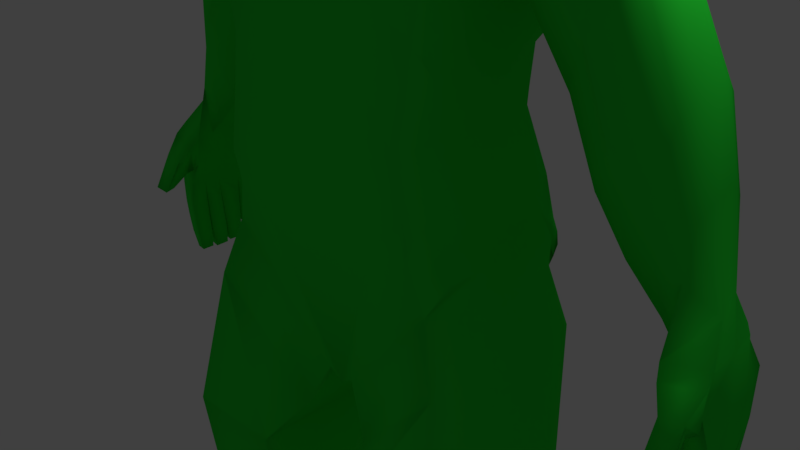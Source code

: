 # Source: Zombie_v1.blend  (saved by Blender 2.78.0; exported with 4.5.12 LTS)
import bpy
from mathutils import Matrix  # noqa: F401  (used for matrix-valued properties, if any)

bpy.ops.wm.read_factory_settings(use_empty=True)
scene = bpy.context.scene
scene.name = 'Scene'

# ---- collections
col_collection_1 = bpy.data.collections.new('Collection 1'); scene.collection.children.link(col_collection_1)
col_collection_10 = bpy.data.collections.new('Collection 10'); scene.collection.children.link(col_collection_10)

# ---- materials (node trees are filled in below, after node groups)
mat_material = bpy.data.materials.new('Material')
mat_material.alpha_threshold = 0.0
mat_material.use_transparent_shadow = False
mat_material.diffuse_color = (0.0242, 0.8, 0.04329, 1.0)
mat_material.specular_color = (1.0, 0.8761, 0.9681)
mat_material.roughness = 0.5
mat_material.line_color = (0.0, 0.0, 0.0, 1.0)

# ---- material node trees

# ---- world
world_world = bpy.data.worlds.new('World'); scene.world = world_world
world_world.color = (0.05088, 0.05088, 0.05088)
world_world.use_sun_shadow = False
world_world.sun_shadow_jitter_overblur = 0.0
world_world.cycles.sampling_method = 'MANUAL'

# ---- cameras
cam_camera = bpy.data.cameras.new('Camera')
cam_camera.clip_end = 100.0
cam_camera.lens = 35.0
cam_camera.sensor_width = 32.0
cam_camera.sensor_height = 18.0
cam_camera.ortho_scale = 7.314
cam_camera.dof.focus_distance = 0.0
cam_camera.dof.aperture_fstop = 128.0

# ---- lights
light_lamp = bpy.data.lights.new('Lamp', 'POINT')
light_lamp.transmission_factor = 0.0
light_lamp.cutoff_distance = 30.0
light_lamp.energy = 100.0
light_lamp.shadow_buffer_clip_start = 1.001
light_lamp.shadow_soft_size = 0.1
light_lamp.shadow_maximum_resolution = 0.006
light_lamp.use_absolute_resolution = True

# ---- meshes
me_cube = bpy.data.meshes.new('Cube')
me_cube.from_pydata([(1.535, 1.085, 2.066), (1.54, -0.6173, 2.05), (0.0, -1.01, 4.987), (1.604, 1.467, 3.103), (1.6, -0.6525, 3.006), (1.732, -0.4425, 4.229), (1.759, 1.82, 4.245), (0.0, 1.268, 2.066), (0.0, 1.849, 3.719), (0.0, -0.8455, 3.736), (0.0, -0.9076, 2.066), (0.0, 2.132, 4.924), (0.0, -0.5488, 6.667), (0.0, 1.9, 6.493), (0.0, -0.2855, 6.946), (0.8163, 1.106, 7.154), (0.8156, 0.1286, 7.178), (0.0, 1.295, 7.154), (0.0, -1.158, 5.427), (0.0, 2.189, 5.314), (1.111, -0.6452, 6.635), (1.536, 1.14, 2.831), (1.633, -0.4798, 2.719), (0.0, 1.34, 2.841), (0.0, -0.8455, 2.858), (0.0, -0.7433, 4.404), (1.596, -0.5513, 3.692), (0.0, 2.054, 4.387), (1.599, 1.652, 3.671), (1.562, -0.767, 4.316), (1.511, 2.185, 4.281), (1.39, 1.268, 2.066), (1.393, -0.9074, 2.066), (1.493, 1.775, 3.133), (1.524, -0.7925, 3.157), (2.033, -0.4277, 6.634), (2.213, 1.71, 6.512), (0.7373, 1.295, 7.154), (0.7279, -0.2636, 6.973), (1.164, -0.8824, 4.982), (1.353, 2.149, 4.92), (1.455, -0.792, 2.762), (1.401, 1.34, 2.819), (1.547, -0.6491, 3.836), (1.53, 1.981, 3.773), (0.6931, -1.051, 5.238), (0.426, -0.2854, 6.946), (1.285, 1.878, 6.493), (0.7972, -0.9076, 2.066), (0.6494, 2.263, 4.744), (0.7994, -0.7908, 3.72), (0.7941, 1.268, 2.066), (0.8398, -0.8774, 4.78), (0.6722, 1.98, 3.719), (0.7942, -0.8455, 2.858), (0.7941, 1.34, 2.841), (0.873, -0.6134, 4.276), (0.4281, 1.295, 7.154), (0.7521, 2.319, 5.155), (0.7447, 2.184, 4.266), (0.4108, -1.134, 7.112), (0.5355, -1.134, 7.112), (0.0, 1.379, 7.883), (0.2172, -0.2855, 6.946), (0.7718, -0.06762, 7.073), (0.5769, -0.2846, 6.947), (0.4269, 1.379, 7.883), (0.6986, -0.7471, 7.316), (0.0, -1.134, 7.112), (0.2383, -1.133, 7.111), (0.7444, 1.19, 7.896), (0.7361, 1.379, 7.883), (0.0, -0.3289, 10.15), (0.0, 1.214, 10.2), (0.7132, -0.1536, 10.08), (0.673, -0.2457, 10.11), (0.3114, -0.3312, 10.15), (0.6668, 1.214, 10.2), (0.7219, 1.123, 10.2), (0.4895, -1.12, 8.029), (0.5629, -1.174, 8.5), (0.5474, -1.073, 8.996), (0.5271, -1.148, 7.324), (0.3677, -1.134, 7.112), (0.3246, -1.134, 7.112), (0.2814, -1.134, 7.112), (0.5043, -1.134, 7.112), (0.4731, -1.134, 7.112), (0.442, -1.134, 7.112), (0.1067, 1.379, 7.883), (0.2134, 1.379, 7.883), (0.3201, 1.379, 7.883), (0.5034, 1.388, 7.883), (0.5815, 1.402, 7.883), (0.6612, 1.404, 7.884), (0.7971, 0.8655, 7.892), (0.8163, 0.5127, 7.901), (0.806, 0.0003691, 7.776), (0.1954, -1.134, 7.112), (0.1525, -1.134, 7.112), (0.1097, -1.134, 7.112), (0.7066, 1.341, 7.913), (0.7262, 1.293, 7.905), (0.7363, 1.241, 7.9), (0.5866, -0.3411, 10.15), (0.5627, -0.338, 10.15), (0.7045, -0.176, 10.09), (0.3775, -0.3313, 10.15), (0.5155, -0.3324, 10.15), (0.4915, -0.3321, 10.15), (0.4675, -0.3319, 10.15), (0.1021, 1.214, 10.2), (0.6643, -0.2687, 10.12), (0.6563, -0.2915, 10.13), (0.6472, -0.3146, 10.14), (0.5064, 1.216, 10.2), (0.7384, 0.9418, 10.19), (0.7419, 0.114, 10.17), (0.2397, -0.3305, 10.15), (0.168, -0.3301, 10.15), (0.09629, -0.3296, 10.15), (0.7118, 1.148, 10.2), (0.996, 1.578, 8.352), (1.144, 1.539, 8.76), (1.11, 1.466, 9.398), (0.9977, -0.5542, 9.571), (1.075, -0.5583, 8.789), (0.8867, -0.7455, 8.042), (0.0, 1.837, 8.359), (0.0, 1.856, 8.778), (0.0, 1.759, 9.357), (0.524, 1.759, 9.357), (0.5332, 1.856, 8.778), (0.4584, 1.837, 8.359), (0.9213, -0.7597, 9.407), (0.9681, -0.8231, 8.665), (0.7729, -0.9615, 7.996), (0.3066, -1.139, 8.025), (0.3929, -1.175, 8.5), (0.3937, -1.073, 8.996), (0.0, -1.073, 8.995), (0.0, -1.179, 8.499), (0.0, -1.209, 8.008), (0.7565, -0.968, 9.115), (0.7754, -1.078, 8.54), (0.6699, -1.069, 8.024), (0.4128, -1.125, 8.028), (0.4916, -1.174, 8.5), (0.4827, -1.073, 8.995), (0.7924, 1.805, 8.357), (0.8866, 1.789, 8.77), (0.8488, 1.693, 9.352), (0.5146, -1.119, 8.032), (0.5964, -1.171, 8.501), (0.5828, -1.069, 8.995), (0.605, -1.104, 8.034), (0.6952, -1.146, 8.52), (0.6828, -1.039, 9.038), (0.6372, -1.091, 8.032), (0.7362, -1.118, 8.53), (0.7206, -1.008, 9.075), (0.432, -1.123, 8.028), (0.5094, -1.174, 8.5), (0.4988, -1.073, 8.995), (0.4512, -1.122, 8.029), (0.5272, -1.174, 8.5), (0.5149, -1.073, 8.995), (0.4703, -1.121, 8.029), (0.5451, -1.174, 8.5), (0.531, -1.073, 8.995), (0.7152, 1.839, 8.362), (0.8096, 1.831, 8.779), (0.778, 1.729, 9.36), (0.6303, 1.846, 8.362), (0.7215, 1.85, 8.781), (0.6979, 1.749, 9.361), (0.5442, 1.84, 8.36), (0.6285, 1.855, 8.779), (0.6124, 1.757, 9.358), (0.8823, 1.64, 8.355), (1.02, 1.614, 8.767), (0.9818, 1.537, 9.401), (0.8678, 1.703, 8.356), (0.9897, 1.686, 8.773), (0.9478, 1.602, 9.386), (0.8389, 1.761, 8.357), (0.9448, 1.746, 8.774), (0.9025, 1.655, 9.371), (0.3331, -1.135, 8.026), (0.4176, -1.174, 8.5), (0.4159, -1.073, 8.996), (0.3597, -1.131, 8.027), (0.4422, -1.174, 8.5), (0.4382, -1.073, 8.996), (0.3862, -1.128, 8.027), (0.4669, -1.174, 8.5), (0.4605, -1.073, 8.995), (0.6975, -1.05, 8.019), (0.8196, -1.039, 8.564), (0.7936, -0.931, 9.175), (0.721, -1.025, 8.011), (0.8659, -0.9841, 8.588), (0.8346, -0.8806, 9.242), (0.7444, -0.9965, 8.002), (0.9147, -0.9129, 8.62), (0.8774, -0.8249, 9.323), (0.2132, -1.159, 8.02), (0.2919, -1.177, 8.499), (0.2829, -1.073, 8.995), (0.2443, -1.152, 8.022), (0.3256, -1.176, 8.5), (0.3198, -1.073, 8.996), (0.2754, -1.145, 8.023), (0.3592, -1.175, 8.5), (0.3568, -1.073, 8.995), (0.7988, -0.929, 7.995), (0.9964, -0.762, 8.696), (0.9415, -0.7163, 9.45), (0.8283, -0.8733, 8.005), (1.025, -0.6964, 8.728), (0.9621, -0.6677, 9.497), (0.8585, -0.8105, 8.021), (1.052, -0.6278, 8.76), (0.9811, -0.6139, 9.539), (0.3503, 1.837, 8.359), (0.4238, 1.856, 8.778), (0.413, 1.759, 9.357), (0.2422, 1.837, 8.359), (0.3143, 1.856, 8.778), (0.302, 1.759, 9.357), (0.1341, 1.837, 8.359), (0.2049, 1.856, 8.778), (0.1909, 1.759, 9.357), (1.02, -0.06696, 8.383), (1.183, 0.04276, 8.859), (1.135, 0.02005, 9.632), (1.041, 0.459, 8.401), (1.194, 0.4826, 8.84), (1.146, 0.4554, 9.623), (1.029, 0.8343, 8.388), (1.179, 0.811, 8.828), (1.131, 0.8367, 9.627), (0.7561, -0.3549, 7.519), (0.7403, 1.216, 7.898), (0.8221, -0.7254, 7.731), (0.7708, 1.028, 7.894), (0.8067, 0.7014, 7.897), (0.8112, 0.2852, 7.897), (0.7164, 1.317, 7.909), (0.7312, 1.267, 7.902), (0.9199, 1.383, 8.096), (0.5569, -1.115, 8.034), (0.6206, -1.098, 8.033), (0.6529, -1.081, 8.028), (0.865, 1.44, 8.122), (0.8539, 1.498, 8.129), (0.8315, 1.551, 8.14), (0.9391, 1.609, 8.353), (0.8752, 1.671, 8.355), (0.8534, 1.732, 8.357), (0.6833, -1.06, 8.022), (0.7088, -1.038, 8.015), (0.7322, -1.012, 8.006), (0.7579, -0.9797, 7.998), (0.7855, -0.9458, 7.995), (0.8132, -0.9029, 7.999), (0.8431, -0.8426, 8.012), (0.8724, -0.7785, 8.031), (0.9771, -0.06825, 8.03), (0.9874, 0.4885, 8.104), (0.9694, 0.8497, 8.095), (0.9724, -0.4228, 8.242), (1.029, 0.2183, 8.409), (1.034, 0.666, 8.396), (1.012, 1.206, 8.37), (0.9445, 1.117, 8.096), (0.9784, 0.6864, 8.099), (0.9823, 0.244, 8.1), (0.9305, -0.3763, 7.83), (0.8427, 1.524, 8.135), (0.8595, 1.469, 8.126), (0.8924, 1.412, 8.109), (0.0, -1.192, 7.504), (0.5037, -1.119, 7.524), (0.2606, -1.173, 7.509), (0.4018, -1.132, 7.52), (0.4273, -1.127, 7.522), (0.4527, -1.123, 7.523), (0.4782, -1.121, 7.523), (0.2959, -1.161, 7.512), (0.3312, -1.15, 7.515), (0.3665, -1.14, 7.518), (0.1481, -1.192, 7.504), (0.1856, -1.192, 7.504), (0.2231, -1.187, 7.506), (0.5359, -0.6931, 9.758), (0.3177, -0.691, 9.784), (0.7247, 1.496, 9.82), (0.7909, -0.2914, 9.995), (0.7411, -0.4376, 9.971), (0.6694, -0.6337, 9.827), (0.5641, -0.6935, 9.759), (0.6129, -0.6758, 9.784), (0.6418, -0.6582, 9.804), (0.4903, -0.6917, 9.763), (0.5133, -0.6919, 9.76), (0.5383, 1.518, 9.811), (0.7904, 1.401, 9.911), (0.775, 1.438, 9.879), (0.381, -0.6912, 9.776), (0.4127, -0.6914, 9.772), (0.6882, -0.5913, 9.864), (0.1898, -0.6907, 9.795), (0.2534, -0.6908, 9.79), (0.2436, 1.518, 9.809), (0.8628, 0.5865, 10.07), (0.8537, 1.014, 10.06), (0.8382, 1.362, 9.911), (0.0, 1.518, 9.809), (0.4445, -0.6916, 9.768), (0.4739, 1.518, 9.809), (0.0, -0.6894, 9.802), (0.4674, -0.6916, 9.766), (0.6651, 1.512, 9.818), (0.6021, 1.518, 9.814), (0.7533, 1.47, 9.848), (0.3493, -0.691, 9.78), (0.7054, -0.5432, 9.904), (0.7224, -0.4912, 9.943), (0.127, -0.6907, 9.798), (0.754, -0.4003, 9.978), (0.7674, -0.3636, 9.984), (0.7799, -0.3273, 9.989), (0.3587, 1.518, 9.809), (0.1285, 1.518, 9.809), (0.8595, 0.07137, 10.05), (0.0, 0.2071, 10.2), (0.5392, -0.3342, 10.15), (0.6834, -0.2223, 10.1), (0.3444, -0.3311, 10.15), (0.4435, -0.3318, 10.15), (0.3363, 1.214, 10.2), (0.4533, 1.214, 10.2), (0.6351, -0.3376, 10.15), (0.6144, 1.22, 10.2), (0.6112, -0.3415, 10.15), (0.6942, -0.199, 10.1), (0.4105, -0.3315, 10.15), (0.2192, 1.214, 10.2), (0.5601, 1.22, 10.2), (0.7442, 0.5765, 10.19), (0.6863, 1.194, 10.2), (0.7008, 1.171, 10.2), (0.5692, -1.139, 8.663), (1.15, 1.513, 8.966), (1.07, -0.556, 9.038), (0.0, 1.821, 8.966), (0.5455, 1.821, 8.966), (0.9688, -0.7989, 8.91), (0.4054, -1.139, 8.663), (0.0, -1.139, 8.663), (0.78, -1.037, 8.734), (0.5005, -1.139, 8.663), (0.8882, 1.754, 8.96), (0.6029, -1.136, 8.664), (0.7019, -1.107, 8.693), (0.7415, -1.077, 8.713), (0.5177, -1.139, 8.663), (0.5349, -1.139, 8.663), (0.552, -1.139, 8.663), (0.8137, 1.793, 8.968), (0.7286, 1.813, 8.97), (0.6383, 1.819, 8.968), (1.024, 1.586, 8.972), (0.9914, 1.655, 8.971), (0.9454, 1.713, 8.968), (0.4292, -1.139, 8.663), (0.453, -1.139, 8.663), (0.4767, -1.139, 8.663), (0.8226, -0.9981, 8.769), (0.868, -0.9451, 8.808), (0.9169, -0.8796, 8.854), (0.3008, -1.139, 8.663), (0.3357, -1.139, 8.663), (0.3705, -1.139, 8.663), (0.9955, -0.7444, 8.944), (1.023, -0.6851, 8.979), (1.048, -0.6219, 9.011), (0.4355, 1.821, 8.966), (0.3254, 1.821, 8.966), (0.2154, 1.821, 8.966), (1.19, 0.03513, 9.104), (1.202, 0.4733, 9.088), (1.188, 0.8215, 9.08), (2.451, 0.07609, 6.574), (1.523, 1.82, 4.488), (1.821, -0.3021, 5.201), (2.466, 1.418, 6.599), (1.496, -0.4425, 4.471), (1.728, 1.629, 5.003), (3.635, 1.046, 1.578), (4.173, 1.077, 1.876), (4.151, 0.383, 1.819), (3.83, 1.078, 0.9746), (3.73, 0.1733, 1.78), (3.261, 1.297, 2.24), (3.873, 1.202, 2.809), (3.864, 0.2458, 2.779), (3.353, -0.02114, 2.437), (2.944, 0.02074, 3.348), (2.353, -0.3867, 2.971), (2.858, 1.261, 3.153), (3.349, 1.138, 3.861), (3.358, 0.3135, 3.848), (2.835, 0.03229, 3.338), (2.182, 1.683, 4.391), (2.908, 1.378, 5.604), (2.269, -0.2942, 4.589), (2.907, 0.08899, 5.605), (4.5, 0.4562, 0.8897), (4.279, 1.13, 0.7959), (4.137, 0.2722, 1.198), (3.875, 0.9265, 0.8996), (4.643, 1.257, -0.5887), (4.402, 1.202, -0.5887), (4.352, 1.291, 0.4584), (3.872, 1.232, 0.4345), (4.134, 0.07272, 0.4201), (4.653, 0.1478, 0.5225), (4.581, 1.392, -0.03856), (4.663, 0.05852, 0.02254), (4.222, 1.332, -0.1315), (4.235, 0.07949, -0.06517), (4.292, 0.01088, -0.1578), (4.198, -0.04208, 0.2538), (4.682, 0.004429, 0.3752), (4.708, -0.04671, -0.06696), (4.392, -0.04153, -0.2215), (4.606, -0.115, -0.1326), (4.633, -0.2156, 0.09064), (4.343, -0.2008, 0.02573), (4.439, -0.2926, -0.4299), (4.727, -0.2951, -0.4287), (4.659, -0.4688, -0.4299), (4.364, -0.4714, -0.4299), (4.822, 0.1096, -0.5345), (4.55, 0.1012, -0.5363), (1.541, -0.1612, 2.054), (1.601, -0.0546, 3.03), (1.646, 0.09466, 4.105), (1.689, -0.6149, 1.24), (2.492, 0.4709, 6.734), (0.8158, 0.391, 7.171), (1.607, -0.05581, 2.749), (1.597, 0.01606, 3.694), (1.709, 1.179, 1.236), (0.9928, 1.654, 1.199), (1.411, 0.09466, 4.348), (1.534, 0.1512, 4.557), (3.066, 0.2907, 1.794), (3.442, 0.3967, 1.135), (3.904, 0.5328, 2.951), (2.659, 0.2992, 2.705), (3.39, 0.5673, 4.01), (4.47, 0.6609, 0.9611), (1.984, 0.08018, 3.946), (4.191, 0.6001, 1.984), (2.94, 0.4425, 5.721), (3.922, 0.3974, 0.6666), (4.553, 0.3497, -0.5302), (4.697, 0.4185, 0.6274), (4.141, 0.3428, 0.4488), (4.785, 0.3647, 0.03096), (4.241, 0.3425, -0.07624), (1.613, 1.454, 1.204), (0.0, 1.527, 1.23), (0.0, -0.9069, 1.262), (3.927, 0.8171, 3.073), (3.402, 0.8064, 4.099), (4.205, 0.7964, 2.055), (2.979, 0.8457, 5.911), (4.693, 0.682, 0.7217), (4.812, 0.619, 0.04376), (1.541, 0.2695, 2.058), (1.602, 0.5059, 3.053), (1.646, 0.6944, 4.105), (0.816, 0.6409, 7.165), (1.582, 0.3402, 2.778), (1.598, 0.6251, 3.696), (2.522, 0.888, 6.881), (1.41, 0.6944, 4.347), (3.068, 0.6914, 1.796), (3.443, 0.6915, 1.137), (1.534, 0.7041, 4.557), (2.661, 0.6967, 2.706), (4.412, 0.8592, 0.9625), (1.985, 0.6768, 3.946), (3.891, 0.6811, 0.6443), (4.115, 0.6153, 0.4808), (4.242, 0.5872, -0.08668), (1.7, -0.1605, 1.244), (1.086, -0.9069, 1.262), (1.561, -0.9039, 1.249), (3.905, 1.023, 2.958), (3.381, 0.9862, 4.003), (4.194, 0.9502, 1.99), (2.945, 1.114, 5.729), (4.513, 1.024, 0.6226), (4.681, 1.032, -0.001809), (1.54, 0.7007, 2.062), (1.603, 1.092, 3.076), (1.645, 1.375, 4.104), (0.8161, 0.8874, 7.159), (1.558, 0.7535, 2.806), (1.598, 1.297, 3.698), (2.499, 1.177, 6.746), (1.41, 1.375, 4.346), (3.095, 1.149, 1.832), (3.547, 1.039, 1.29), (2.707, 1.153, 2.766), (4.34, 1.029, 0.8854), (1.986, 1.315, 3.945), (1.533, 1.327, 4.558), (3.859, 0.8526, 0.8095), (4.715, 0.9746, -0.5633), (3.928, 1.046, 0.4592), (4.118, 1.001, -0.1389), (4.465, 0.9311, -0.5647), (4.382, 0.08392, -1.663), (4.808, 0.6454, -0.5303), (4.812, 0.3777, -0.5302), (4.555, 0.6089, -0.5308), (4.569, 0.6143, -1.701), (4.578, 0.3925, -1.702), (4.416, 0.588, -1.701), (4.407, 0.3662, -1.701), (4.575, 0.8698, -1.684), (4.564, 0.6688, -1.687), (4.422, 0.8395, -1.684), (4.429, 0.6501, -1.686), (4.628, 1.15, -1.411), (4.453, 1.109, -1.411), (4.63, 0.9631, -1.411), (4.451, 0.9275, -1.411), (4.693, 0.06535, -1.096), (4.69, 0.3386, -1.096), (4.459, 0.3096, -1.096), (4.456, 0.04376, -1.096), (4.744, 0.3536, -0.8454), (4.501, 0.3244, -0.8454), (4.498, 0.05053, -0.8454), (4.747, 0.07185, -0.8454), (4.632, 0.07093, -1.38), (4.629, 0.3282, -1.38), (4.412, 0.3007, -1.38), (4.409, 0.05042, -1.38), (4.463, 0.3428, -1.117), (4.711, 0.3719, -1.117), (4.708, 0.6396, -1.117), (4.466, 0.6026, -1.117), (4.761, 0.3748, -0.8235), (4.758, 0.6425, -0.8235), (4.51, 0.6057, -0.8239), (4.508, 0.3463, -0.8235), (4.418, 0.3394, -1.41), (4.661, 0.3689, -1.41), (4.658, 0.6366, -1.41), (4.421, 0.5994, -1.41), (4.706, 0.6567, -1.107), (4.658, 0.9413, -1.124), (4.474, 0.6214, -1.107), (4.431, 0.8992, -1.124), (4.686, 0.9579, -0.8435), (4.757, 0.651, -0.8188), (4.515, 0.6151, -0.8191), (4.448, 0.9152, -0.8446), (4.655, 0.6623, -1.396), (4.434, 0.6277, -1.396), (4.417, 0.8875, -1.404), (4.626, 0.9292, -1.404), (4.425, 1.158, -0.9999), (4.455, 0.9258, -0.9879), (4.638, 1.207, -0.9999), (4.675, 0.9665, -0.9872), (4.46, 0.9284, -0.7763), (4.413, 1.18, -0.7943), (4.64, 1.232, -0.7943), (4.695, 0.9705, -0.7753), (4.436, 1.136, -1.205), (4.636, 1.182, -1.205), (4.656, 0.9624, -1.199), (4.45, 0.9231, -1.199), (4.55, 0.09943, -1.663), (4.548, 0.2939, -1.663), (4.39, 0.2828, -1.665), (1.913, -0.1201, 0.5368), (1.913, -0.5097, 0.5328), (0.0, 1.105, -1.776), (0.0, -0.5223, -1.756), (0.0, 0.6836, -1.772), (1.878, 1.302, 0.4953), (1.758, 1.462, -0.01358), (1.752, -0.741, 0.1491), (1.933, 0.3031, 0.5387), (0.0, -0.195, -1.769), (0.0, 0.1937, -1.766), (1.925, 0.8394, 0.5177), (1.708, 0.7216, 1.248), (1.705, 0.2702, 1.248), (1.749, -0.154, 0.8278), (1.741, 0.7708, 0.82), (1.717, 1.24, 0.8025), (0.0, 1.877, 0.5353), (1.059, -0.895, 0.8128), (1.736, 1.5, 0.6417), (1.735, -0.5707, 0.8237), (1.522, -0.8393, 0.8128), (0.0, -0.9065, 0.8394), (1.056, 2.087, 0.4619), (1.759, 0.2708, 0.8317), (0.9326, 1.948, -0.4209), (0.7246, 1.815, -1.219), (0.6113, 1.371, -1.816), (0.2201, 1.129, -1.63), (0.227, 1.123, -1.629), (0.2336, 1.113, -1.629), (1.018, 1.377, -1.377), (0.0, 1.471, -1.819), (0.0, 1.729, -1.178), (0.0, 1.803, -0.3209), (1.822, 1.449, 0.1504), (1.845, 1.487, 0.3079), (1.809, 1.505, 0.4713), (0.7244, 2.066, 0.4904), (0.4501, 1.978, 0.5114), (0.2246, 1.911, 0.5274), (1.651, 1.607, 0.5943), (1.526, 1.727, 0.5691), (1.316, 2.008, 0.4409), (0.2121, 1.839, -0.3294), (0.2004, 1.759, -1.189), (0.1938, 1.462, -1.783), (0.4185, 1.893, -0.3424), (0.3747, 1.789, -1.2), (0.334, 1.452, -1.782), (0.6548, 1.955, -0.3699), (0.549, 1.817, -1.212), (0.4701, 1.427, -1.796), (1.251, 1.892, -0.2836), (0.9727, 1.79, -0.8902), (0.8623, 1.41, -1.392), (1.514, 1.582, 0.03842), (1.409, 1.602, -0.4636), (1.09, 1.583, -0.9145), (1.731, 1.541, 0.2541), (1.586, 1.51, -0.08568), (1.575, 1.518, -0.4225), (0.2128, 1.117, -1.629), (0.2124, 0.6799, -1.625), (0.2122, 0.1754, -1.62), (1.909, 0.9144, 0.108), (0.2121, -0.5341, -1.61), (1.447, 1.428, -0.7386), (0.6516, 1.325, -1.858), (1.905, -0.3209, 0.1372), (0.2122, -0.2089, -1.624), (1.909, 0.1942, 0.1406), (2.312, -1.36, -2.853), (2.104, 1.235, -3.365), (1.591, 1.207, -3.578), (0.8889, 1.002, -2.891), (2.476, 0.8787, -2.853), (0.8995, -1.215, -2.888), (0.8931, 0.6433, -2.89), (2.477, -0.9352, -2.853), (2.477, -0.1635, -2.853), (0.8988, -0.3795, -2.89), (2.281, 1.26, -2.853), (0.899, -0.9136, -2.89), (2.586, -0.9821, -5.026), (2.6, 0.7552, -4.998), (1.228, 0.2312, -5.029), (2.592, -0.8192, -5.014), (1.237, -0.7067, -5.035), (2.613, -0.498, -4.974), (1.226, -0.5002, -5.013), (2.527, 1.215, -7.611), (1.24, -0.001705, -7.611), (2.492, 0.8804, -7.611), (1.513, 1.068, -7.611), (1.224, 0.6964, -7.611), (2.486, -0.02544, -7.611), (1.232, 0.141, -7.611), (2.514, 0.2331, -7.611), (1.211, 0.3041, -7.611), (0.5708, -0.655, -2.318), (0.5657, -0.431, -2.325), (2.26, 0.1424, -0.7477), (2.265, 0.9775, -0.7665), (0.7407, 1.343, -2.395), (2.261, -0.4628, -0.7496), (1.753, 1.564, -1.749), (0.5557, 1.109, -2.328), (0.5595, 0.6959, -2.326), (1.15, 1.501, -2.598), (2.015, 1.603, -0.8367), (0.5651, 0.01271, -2.323), (2.045, -0.9353, -0.7427), (1.239, 1.128, -3.141), (2.644, 1.103, -5.026), (1.24, -0.8439, -5.043), (2.143, 1.087, -5.438), (1.752, 1.061, -5.568), (1.513, 0.9457, -5.241), (1.232, 0.6789, -5.043), (2.1, 1.193, -7.611), (2.471, -0.1857, -7.611), (1.752, 1.158, -7.611), (1.232, 0.9378, -7.611), (2.022, 1.007, -8.683), (2.318, 1.022, -8.683), (1.426, 0.1784, -8.683), (1.42, 0.2774, -8.683), (1.415, 0.6625, -8.683), (1.406, 0.3905, -8.683), (1.415, 0.6625, -8.683), (1.426, 0.1784, -8.683), (2.022, 1.007, -8.683), (1.781, 0.9829, -8.683), (1.406, 0.3905, -8.683), (1.615, 0.9201, -8.683), (1.42, 0.8299, -8.683), (1.853, 0.1146, -8.683), (2.294, 0.7901, -8.683), (1.42, 0.2774, -8.683), (2.29, 0.1619, -8.683), (2.309, 0.3412, -8.683), (2.279, 0.05079, -8.683), (1.781, 0.9829, -8.683), (2.318, 1.022, -8.683), (1.615, 0.9201, -8.683), (1.42, 0.8299, -8.683), (1.853, 0.1146, -8.683), (2.29, 0.1619, -8.683), (2.309, 0.3412, -8.683), (2.294, 0.7901, -8.683), (2.279, 0.05079, -8.683), (2.279, 0.05079, -9.722), (1.853, 0.1146, -9.722), (2.294, 0.7901, -9.722), (1.496, 0.6073, -9.732), (2.309, 0.3412, -9.722), (1.487, 0.3353, -9.732), (2.29, 0.1619, -9.722), (1.501, 0.2222, -9.732), (2.318, 1.022, -9.722), (1.507, 0.1232, -9.732), (1.781, 0.9829, -9.722), (1.615, 0.9201, -9.722), (1.501, 0.7747, -9.732), (2.022, 1.007, -9.722), (2.318, 1.022, -9.722), (2.318, 1.022, -8.683), (2.022, 1.007, -8.683), (1.781, 0.9829, -8.683), (2.022, 1.007, -9.722), (1.781, 0.9829, -9.722), (1.781, 0.9829, -8.683), (1.615, 0.9201, -8.683), (1.42, 0.8299, -8.683), (1.781, 0.9829, -9.722), (1.615, 0.9201, -9.722), (1.501, 0.7747, -9.732), (2.318, 1.022, -9.722), (2.318, 1.022, -8.683), (2.022, 1.007, -8.683), (1.781, 0.9829, -8.683), (2.022, 1.007, -9.722), (1.781, 0.9829, -9.722), (1.8, 1.222, -8.998), (1.702, 1.222, -8.998), (1.582, 1.222, -8.999), (1.8, 1.236, -9.442), (1.703, 1.236, -9.442), (1.636, 1.204, -9.448), (2.115, 1.236, -9.442), (2.115, 1.222, -8.998), (1.941, 1.222, -8.998), (1.8, 1.222, -8.998), (1.941, 1.236, -9.442), (1.8, 1.236, -9.442), (2.279, 0.05079, -8.683), (1.853, 0.1146, -8.683), (1.426, 0.1784, -8.683), (2.279, 0.05079, -9.722), (1.853, 0.1146, -9.722), (2.221, -0.02923, -8.736), (1.853, 0.1146, -8.683), (1.492, 0.1031, -8.79), (1.507, 0.1232, -9.732), (2.279, 0.05079, -9.722), (1.853, 0.1146, -9.722), (2.22, -1.63, -9.389), (1.906, -1.515, -9.308), (1.522, -1.63, -9.443), (1.537, -1.58, -9.732), (2.3, -1.524, -9.722), (1.901, -1.52, -9.737), (1.379, 0.1784, -9.208), (2.386, 1.022, -9.203), (2.362, 0.7901, -9.203), (2.348, 0.05079, -9.203), (1.781, 0.9829, -9.203), (2.377, 0.3412, -9.203), (1.352, 0.2774, -9.21), (1.352, 0.8299, -9.21), (1.347, 0.6625, -9.21), (2.358, 0.1619, -9.203), (1.337, 0.3905, -9.21), (2.386, 1.022, -9.203), (1.781, 0.9829, -9.203), (1.781, 0.9829, -9.203), (1.352, 0.8299, -9.21), (2.386, 1.022, -9.203), (1.781, 0.9829, -9.203), (1.793, 1.263, -9.209), (1.662, 1.263, -9.213), (1.52, 1.263, -9.216), (2.115, 1.263, -9.208), (1.941, 1.263, -9.208), (1.793, 1.263, -9.209), (1.379, 0.1784, -9.208), (2.348, 0.05079, -9.203), (1.379, 0.1784, -9.208), (2.348, 0.05079, -9.203), (1.456, -1.513, -9.598), (1.889, -1.548, -9.611), (2.278, -1.508, -9.598), (1.853, -0.2924, -9.722), (1.507, -0.2997, -9.732), (1.492, -0.3198, -9.123), (1.853, -0.2924, -9.016), (2.241, -0.4204, -9.069), (2.3, -0.3404, -9.722), (2.3, -0.3404, -9.203), (1.426, -0.2445, -9.203), (1.853, -0.9084, -9.722), (1.522, -0.9597, -9.2), (2.3, -0.9324, -9.722), (2.3, -0.9324, -9.421), (1.456, -0.8844, -9.421), (1.537, -0.9396, -9.732), (1.853, -0.9084, -9.093), (2.241, -1.012, -9.146)], [(82, 61), (414, 410)], [(58, 19, 13, 47), (453, 448, 4, 22), (514, 28, 6, 511), (59, 27, 11, 49), (55, 51, 7, 23), (54, 50, 9, 24), (43, 26, 5, 29), (0, 509, 607, 455), (39, 396, 394, 35), (47, 13, 17, 57), (35, 394, 16, 64, 38), (515, 397, 15, 512), (29, 5, 396, 39), (49, 11, 19, 58), (2, 52, 45, 18), (48, 54, 24, 10), (53, 55, 23, 8), (447, 453, 22, 1), (34, 4, 26, 43), (53, 8, 27, 59), (510, 3, 28, 514), (3, 33, 44, 28), (50, 34, 43, 56), (3, 21, 42, 33), (1, 22, 41, 32), (6, 30, 40, 399), (52, 29, 39, 45), (20, 35, 38, 65, 46), (397, 36, 37, 15), (45, 39, 35, 20), (509, 483, 608, 607), (56, 43, 29, 52), (22, 4, 34, 41), (21, 0, 31, 42), (28, 44, 30, 6), (399, 40, 36, 397), (18, 45, 20, 12), (12, 20, 46, 63, 14), (25, 56, 52, 2), (9, 50, 56, 25), (33, 53, 59, 44), (33, 42, 55, 53), (32, 41, 54, 48), (30, 49, 58, 40), (36, 47, 57, 37), (609, 615, 596, 595), (41, 34, 50, 54), (42, 31, 51, 55), (44, 59, 49, 30), (40, 58, 47, 36), (14, 63, 69, 98, 99, 100, 68), (46, 65, 61, 86, 87, 88, 60), (63, 46, 60, 83, 84, 85, 69), (15, 37, 71, 101, 248, 102, 249, 103, 243, 70), (37, 57, 66, 92, 93, 94, 71), (16, 452, 486, 512, 15, 70, 245, 95, 246, 96, 247, 97, 242, 67), (316, 317, 78, 116), (334, 318, 73, 111), (332, 298, 74, 106), (313, 296, 76, 118), (328, 299, 75, 112), (310, 319, 340, 347), (325, 297, 77, 351), (306, 320, 342, 115), (305, 295, 337, 108), (303, 300, 343, 345), (295, 301, 105, 337), (301, 302, 104, 105), (302, 303, 345, 104), (79, 152, 153, 80), (353, 364, 154, 81), (152, 251, 155, 156, 153), (364, 365, 157, 154), (155, 252, 158, 159, 156), (365, 366, 160, 157), (158, 253, 145, 144, 159), (366, 361, 143, 160), (319, 322, 110, 340), (322, 304, 109, 110), (304, 305, 108, 109), (285, 286, 161, 146), (146, 161, 162, 147), (362, 367, 163, 148), (286, 287, 164, 161), (161, 164, 165, 162), (367, 368, 166, 163), (287, 288, 167, 164), (164, 167, 168, 165), (368, 369, 169, 166), (288, 283, 79, 167), (167, 79, 80, 168), (369, 353, 81, 169), (297, 323, 344, 77), (323, 324, 349, 344), (324, 306, 115, 349), (71, 94, 170, 149), (149, 170, 171, 150), (363, 370, 172, 151), (94, 93, 173, 170), (170, 173, 174, 171), (370, 371, 175, 172), (93, 92, 176, 173), (173, 176, 177, 174), (371, 372, 178, 175), (92, 66, 133, 176), (176, 133, 132, 177), (372, 357, 131, 178), (317, 307, 121, 78), (307, 308, 352, 121), (308, 325, 351, 352), (281, 254, 179, 257), (122, 257, 179, 180, 123), (354, 373, 181, 124), (280, 255, 182, 258), (179, 258, 182, 183, 180), (373, 374, 184, 181), (279, 256, 185, 259), (182, 259, 185, 186, 183), (374, 375, 187, 184), (101, 71, 149, 185, 256), (185, 149, 150, 186), (375, 363, 151, 187), (296, 326, 339, 76), (326, 309, 107, 339), (309, 310, 347, 107), (284, 289, 188, 137), (137, 188, 189, 138), (359, 376, 190, 139), (289, 290, 191, 188), (188, 191, 192, 189), (376, 377, 193, 190), (290, 291, 194, 191), (191, 194, 195, 192), (377, 378, 196, 193), (291, 285, 146, 194), (194, 146, 147, 195), (378, 362, 148, 196), (300, 311, 114, 343), (311, 327, 113, 114), (327, 328, 112, 113), (145, 260, 197, 198, 144), (361, 379, 199, 143), (197, 261, 200, 201, 198), (379, 380, 202, 199), (200, 262, 203, 204, 201), (380, 381, 205, 202), (203, 263, 136, 135, 204), (381, 358, 134, 205), (321, 329, 120, 72), (329, 312, 119, 120), (312, 313, 118, 119), (282, 292, 206, 142), (142, 206, 207, 141), (360, 382, 208, 140), (292, 293, 209, 206), (206, 209, 210, 207), (382, 383, 211, 208), (293, 294, 212, 209), (209, 212, 213, 210), (383, 384, 214, 211), (294, 284, 137, 212), (212, 137, 138, 213), (384, 359, 139, 214), (299, 330, 338, 75), (330, 331, 346, 338), (331, 332, 106, 346), (136, 264, 215, 216, 135), (358, 385, 217, 134), (215, 265, 218, 219, 216), (385, 386, 220, 217), (218, 266, 221, 222, 219), (386, 387, 223, 220), (221, 267, 127, 126, 222), (387, 355, 125, 223), (320, 333, 341, 342), (333, 314, 348, 341), (314, 334, 111, 348), (66, 91, 224, 133), (133, 224, 225, 132), (357, 388, 226, 131), (91, 90, 227, 224), (224, 227, 228, 225), (388, 389, 229, 226), (90, 89, 230, 227), (227, 230, 231, 228), (389, 390, 232, 229), (89, 62, 128, 230), (230, 128, 129, 231), (390, 356, 130, 232), (298, 335, 117, 74), (335, 315, 350, 117), (315, 316, 116, 350), (278, 268, 233, 271), (127, 271, 233, 234, 126), (355, 391, 235, 125), (277, 269, 236, 272), (233, 272, 236, 237, 234), (391, 392, 238, 235), (276, 270, 239, 273), (236, 273, 239, 240, 237), (392, 393, 241, 238), (275, 250, 122, 274), (239, 274, 122, 123, 240), (393, 354, 124, 241), (270, 275, 274, 239), (95, 245, 275, 270), (245, 70, 250, 275), (269, 276, 273, 236), (96, 246, 276, 269), (246, 95, 270, 276), (268, 277, 272, 233), (97, 247, 277, 268), (247, 96, 269, 277), (244, 278, 271, 127), (67, 242, 278, 244), (242, 97, 268, 278), (255, 279, 259, 182), (102, 248, 279, 255), (248, 101, 256, 279), (254, 280, 258, 179), (103, 249, 280, 254), (249, 102, 255, 280), (250, 281, 257, 122), (70, 243, 281, 250), (243, 103, 254, 281), (98, 69, 284, 294), (99, 98, 294, 293), (100, 99, 293, 292), (68, 100, 292, 282), (83, 60, 285, 291), (84, 83, 291, 290), (85, 84, 290, 289), (69, 85, 289, 284), (86, 61, 283, 288), (87, 86, 288, 287), (88, 87, 287, 286), (60, 88, 286, 285), (238, 241, 316, 315), (235, 238, 315, 335), (125, 235, 335, 298), (229, 232, 334, 314), (226, 229, 314, 333), (131, 226, 333, 320), (220, 223, 332, 331), (217, 220, 331, 330), (134, 217, 330, 299), (211, 214, 313, 312), (208, 211, 312, 329), (140, 208, 329, 321), (202, 205, 328, 327), (199, 202, 327, 311), (143, 199, 311, 300), (193, 196, 310, 309), (190, 193, 309, 326), (139, 190, 326, 296), (184, 187, 325, 308), (181, 184, 308, 307), (124, 181, 307, 317), (175, 178, 306, 324), (172, 175, 324, 323), (151, 172, 323, 297), (166, 169, 305, 304), (163, 166, 304, 322), (148, 163, 322, 319), (157, 160, 303, 302), (154, 157, 302, 301), (81, 154, 301, 295), (160, 143, 300, 303), (169, 81, 295, 305), (178, 131, 320, 306), (187, 151, 297, 325), (196, 148, 319, 310), (205, 134, 299, 328), (214, 139, 296, 313), (223, 125, 298, 332), (232, 130, 318, 334), (241, 124, 317, 316), (77, 344, 349, 115, 342, 341, 348, 111, 73, 336, 72, 120, 119, 118, 76, 339, 107, 347, 340, 110, 109, 108, 337, 105, 104, 345, 343, 114, 113, 112, 75, 338, 346, 106, 74, 117, 350, 116, 78, 121, 352, 351), (240, 123, 354, 393), (237, 240, 393, 392), (234, 237, 392, 391), (126, 234, 391, 355), (231, 129, 356, 390), (228, 231, 390, 389), (225, 228, 389, 388), (132, 225, 388, 357), (222, 126, 355, 387), (219, 222, 387, 386), (216, 219, 386, 385), (135, 216, 385, 358), (213, 138, 359, 384), (210, 213, 384, 383), (207, 210, 383, 382), (141, 207, 382, 360), (204, 135, 358, 381), (201, 204, 381, 380), (198, 201, 380, 379), (144, 198, 379, 361), (195, 147, 362, 378), (192, 195, 378, 377), (189, 192, 377, 376), (138, 189, 376, 359), (186, 150, 363, 375), (183, 186, 375, 374), (180, 183, 374, 373), (123, 180, 373, 354), (177, 132, 357, 372), (174, 177, 372, 371), (171, 174, 371, 370), (150, 171, 370, 363), (168, 80, 353, 369), (165, 168, 369, 368), (162, 165, 368, 367), (147, 162, 367, 362), (159, 144, 361, 366), (156, 159, 366, 365), (153, 156, 365, 364), (80, 153, 364, 353), (6, 399, 395), (511, 6, 395, 516), (396, 5, 398), (516, 395, 399, 522), (407, 408, 404, 402), (461, 407, 402, 466), (517, 405, 400, 518), (413, 409, 408, 407), (405, 406, 401, 400), (521, 415, 411, 519), (463, 413, 407, 461), (411, 412, 406, 405), (519, 411, 405, 517), (415, 416, 412, 411), (518, 400, 422, 523), (467, 418, 413, 463), (418, 417, 409, 413), (466, 402, 419, 464), (522, 399, 415, 521), (451, 394, 418, 467), (431, 429, 423, 424), (394, 396, 417, 418), (399, 397, 416, 415), (400, 401, 420, 422), (402, 404, 421, 419), (526, 431, 424, 527), (472, 430, 445, 530), (430, 432, 446, 445), (419, 421, 427, 428), (464, 419, 428, 470), (523, 422, 426, 525), (422, 420, 425, 426), (428, 427, 434, 435), (470, 428, 430, 472), (525, 426, 431, 526), (426, 425, 429, 431), (435, 436, 433, 434), (427, 432, 433, 434), (430, 428, 435, 436), (432, 430, 436, 433), (435, 434, 440, 439), (433, 436, 438, 437), (434, 433, 437, 440), (436, 435, 439, 438), (439, 440, 444, 443), (443, 444, 441, 442), (437, 438, 442, 441), (440, 437, 441, 444), (438, 439, 443, 442), (591, 588, 541, 543), (553, 552, 592, 593), (427, 471, 473, 432), (481, 470, 472, 482), (421, 468, 471, 427), (495, 464, 470, 481), (482, 472, 530, 529), (432, 473, 469, 446), (489, 451, 467, 480), (396, 458, 465, 417), (479, 466, 464, 495), (480, 467, 463, 478), (404, 460, 468, 421), (409, 462, 459, 408), (478, 463, 461, 477), (417, 465, 462, 409), (408, 459, 460, 404), (477, 461, 466, 479), (398, 457, 458, 396), (5, 449, 457, 398), (619, 609, 595, 603), (4, 448, 454, 26), (483, 487, 453, 447), (394, 451, 452, 16), (656, 630, 601, 662), (26, 454, 449, 5), (487, 484, 448, 453), (513, 510, 484, 487), (615, 616, 602, 596), (509, 513, 487, 483), (613, 617, 598, 661), (614, 611, 600, 601, 630, 631, 632), (503, 477, 479, 505), (504, 478, 477, 503), (506, 480, 478, 504), (505, 479, 495, 520), (515, 489, 480, 506), (508, 482, 529, 524), (520, 495, 481, 507), (507, 481, 482, 508), (471, 498, 499, 473), (468, 497, 498, 471), (473, 499, 531, 469), (458, 493, 496, 465), (460, 492, 497, 468), (462, 494, 491, 459), (465, 496, 494, 462), (459, 491, 492, 460), (457, 490, 493, 458), (449, 485, 490, 457), (448, 484, 488, 454), (451, 489, 486, 452), (454, 488, 485, 449), (425, 507, 508, 429), (420, 520, 507, 425), (429, 508, 524, 423), (397, 515, 506, 416), (401, 505, 520, 420), (416, 506, 504, 412), (412, 504, 503, 406), (406, 503, 505, 401), (647, 622, 657, 623), (611, 610, 606, 600), (0, 21, 513, 509), (610, 619, 603, 606), (21, 3, 510, 513), (579, 576, 537, 536), (498, 525, 526, 499), (497, 523, 525, 498), (499, 526, 527, 531), (493, 522, 521, 496), (492, 518, 523, 497), (494, 519, 517, 491), (496, 521, 519, 494), (491, 517, 518, 492), (490, 516, 522, 493), (485, 511, 516, 490), (484, 510, 514, 488), (489, 515, 512, 486), (488, 514, 511, 485), (554, 553, 593, 594), (555, 554, 594, 528), (552, 555, 528, 592), (565, 564, 535, 533), (533, 535, 534, 532), (566, 565, 533, 532), (567, 566, 532, 534), (564, 567, 534, 535), (537, 539, 538, 536), (576, 577, 539, 537), (577, 578, 538, 539), (578, 579, 536, 538), (542, 543, 541, 540), (588, 589, 540, 541), (589, 590, 542, 540), (590, 591, 543, 542), (551, 550, 547, 544), (550, 549, 546, 547), (549, 548, 545, 546), (548, 551, 544, 545), (530, 445, 551, 548), (469, 530, 548, 549), (446, 469, 549, 550), (445, 446, 550, 551), (544, 547, 555, 552), (547, 546, 554, 555), (546, 545, 553, 554), (545, 544, 552, 553), (563, 562, 559, 556), (562, 561, 558, 559), (561, 560, 557, 558), (560, 563, 556, 557), (530, 469, 563, 560), (529, 530, 560, 561), (531, 529, 561, 562), (469, 531, 562, 563), (556, 559, 567, 564), (559, 558, 566, 567), (558, 557, 565, 566), (557, 556, 564, 565), (575, 572, 569, 571), (574, 575, 571, 570), (573, 574, 570, 568), (572, 573, 568, 569), (524, 529, 573, 572), (529, 531, 574, 573), (531, 527, 575, 574), (527, 524, 572, 575), (571, 569, 579, 578), (570, 571, 578, 577), (568, 570, 577, 576), (569, 568, 576, 579), (587, 584, 581, 583), (586, 587, 583, 582), (585, 586, 582, 580), (584, 585, 580, 581), (527, 424, 585, 584), (424, 423, 586, 585), (423, 524, 587, 586), (524, 527, 584, 587), (583, 581, 591, 590), (582, 583, 590, 589), (580, 582, 589, 588), (581, 580, 588, 591), (592, 528, 594, 593), (665, 661, 598, 604), (595, 596, 602, 664), (603, 595, 664, 666), (659, 665, 604, 605), (658, 659, 605, 599), (606, 603, 666, 660), (600, 606, 660, 601), (657, 658, 599, 597, 625, 624, 623), (7, 51, 456, 475), (31, 0, 455, 474), (48, 10, 476, 501), (1, 32, 502, 450), (51, 31, 474, 456), (483, 447, 500, 608), (32, 48, 501, 502), (447, 1, 450, 500), (607, 608, 619, 610), (455, 607, 610, 611), (475, 456, 618, 633, 634, 635, 612), (474, 455, 611, 614), (501, 476, 617, 613), (450, 502, 616, 615), (456, 474, 614, 636, 637, 638, 618), (608, 500, 609, 619), (502, 501, 613, 616), (500, 450, 615, 609), (145, 253, 158, 252, 155, 251, 152, 79, 283, 61, 67, 244, 127, 267, 221, 266, 218, 265, 215, 264, 136, 263, 203, 262, 200, 261, 197, 260), (38, 64, 16, 67, 61, 65), (616, 613, 661, 602), (57, 17, 62, 89, 90, 91, 66), (627, 641, 625, 597), (641, 644, 624, 625), (644, 647, 623, 624), (612, 635, 639, 629), (629, 639, 640, 628), (628, 640, 641, 627), (635, 634, 642, 639), (639, 642, 643, 640), (640, 643, 644, 641), (634, 633, 645, 642), (642, 645, 646, 643), (643, 646, 647, 644), (633, 618, 620, 645), (645, 620, 621, 646), (646, 621, 622, 647), (622, 650, 663, 657), (650, 653, 626, 663), (653, 656, 662, 626), (618, 638, 648, 620), (620, 648, 649, 621), (621, 649, 650, 622), (638, 637, 651, 648), (648, 651, 652, 649), (649, 652, 653, 650), (637, 636, 654, 651), (651, 654, 655, 652), (652, 655, 656, 653), (636, 614, 632, 654), (654, 632, 631, 655), (655, 631, 630, 656), (699, 704, 669, 708), (698, 697, 675, 671), (703, 702, 670, 673), (695, 696, 678, 672), (674, 667, 679, 682), (677, 671, 680, 709), (712, 711, 715, 717), (676, 673, 681, 685), (697, 700, 674, 675), (705, 698, 671, 677), (696, 706, 676, 678), (707, 695, 672, 667), (701, 705, 677, 668), (706, 703, 673, 676), (704, 701, 668, 669), (700, 707, 667, 674), (702, 699, 708, 670), (674, 678, 672, 667), (675, 676, 678, 674), (671, 673, 676, 675), (677, 668, 669, 708, 670, 673, 671), (681, 714, 718, 690), (710, 683, 692, 687), (682, 679, 716, 691), (679, 710, 687, 716), (672, 678, 683, 710), (711, 709, 686, 715), (673, 670, 714, 681), (671, 675, 684, 680), (713, 712, 717, 689), (675, 674, 682, 684), (678, 676, 685, 683), (714, 713, 689, 718), (690, 718, 731, 725), (687, 692, 722, 726), (718, 689, 730, 731), (694, 690, 725, 724), (680, 684, 693, 688), (684, 682, 691, 693), (683, 685, 694, 692), (709, 680, 688, 686), (685, 681, 690, 694), (657, 663, 699, 702), (664, 602, 707, 700), (626, 662, 701, 704), (659, 658, 703, 706), (662, 601, 705, 701), (602, 661, 695, 707), (665, 659, 706, 696), (601, 660, 698, 705), (666, 664, 700, 697), (661, 665, 696, 695), (658, 657, 702, 703), (660, 666, 697, 698), (663, 626, 704, 699), (669, 668, 711, 712), (670, 708, 713, 714), (667, 672, 710, 679), (708, 669, 712, 713), (668, 677, 709, 711), (732, 726, 721, 742), (727, 720, 739, 719), (728, 727, 719, 738), (735, 737, 746, 743), (688, 693, 736, 733), (686, 688, 733, 720), (717, 715, 727, 728), (691, 716, 737, 735), (689, 717, 728, 730), (693, 691, 735, 736), (692, 694, 724, 722), (715, 686, 720, 727), (716, 687, 726, 732, 737), (809, 755, 761, 819), (742, 721, 793, 792), (746, 742, 792, 791), (809, 810, 749, 755), (722, 724, 729, 734), (731, 730, 740, 741), (725, 731, 741, 723), (724, 725, 723, 729), (736, 735, 743, 744), (726, 722, 734, 721), (720, 733, 745, 739), (730, 728, 738, 740), (733, 736, 744, 745), (737, 732, 742, 746), (753, 747, 748, 756, 754), (751, 753, 754, 752), (749, 751, 752, 750), (755, 749, 750, 759, 758, 757, 760), (820, 764, 776, 824), (738, 719, 763, 764), (810, 813, 751, 749), (808, 814, 754, 756), (816, 815, 759, 750), (813, 817, 753, 751), (818, 816, 750, 752), (740, 738, 767, 768), (814, 818, 752, 754), (817, 811, 747, 753), (812, 757, 770, 821), (764, 763, 775, 776), (760, 757, 766, 765), (812, 738, 764, 820), (719, 739, 762, 763), (755, 760, 765, 761), (769, 768, 780, 781), (777, 778, 790, 789), (821, 770, 782, 825), (823, 773, 785, 828), (815, 741, 769, 822), (761, 765, 777, 773), (758, 759, 772, 771), (819, 761, 773, 823), (765, 766, 778, 777), (763, 762, 774, 775), (757, 758, 771, 770), (741, 740, 768, 769), (826, 825, 782, 783), (827, 826, 783, 784), (829, 828, 785, 789), (830, 829, 789, 790), (775, 774, 786, 787), (770, 771, 783, 782), (776, 775, 787, 788), (822, 769, 781, 827), (824, 776, 788, 830), (771, 772, 784, 783), (773, 777, 789, 785), (768, 767, 779, 780), (795, 794, 800, 801), (748, 747, 794, 795), (811, 746, 791, 832), (852, 847, 804, 803), (851, 846, 807, 805), (832, 791, 796, 834), (792, 793, 798, 797), (791, 792, 797, 796), (837, 836, 807, 806), (836, 835, 805, 807), (853, 852, 803, 802), (846, 848, 806, 807), (850, 851, 805, 835), (849, 853, 802, 837), (848, 849, 837, 806), (847, 850, 835, 804), (803, 804, 835, 836), (802, 803, 836, 837), (794, 832, 834, 800), (747, 811, 832, 794), (721, 808, 831, 793), (793, 831, 833, 798), (778, 824, 830, 790), (772, 822, 827, 784), (788, 787, 829, 830), (787, 786, 828, 829), (781, 780, 826, 827), (780, 779, 825, 826), (762, 819, 823, 774), (759, 815, 822, 772), (774, 823, 828, 786), (767, 821, 825, 779), (757, 812, 820, 766), (738, 812, 821, 767), (743, 746, 811, 817), (734, 729, 818, 814), (729, 723, 816, 818), (744, 743, 817, 813), (723, 741, 815, 816), (721, 734, 814, 808), (745, 744, 813, 810), (766, 820, 824, 778), (739, 745, 810, 809), (739, 809, 819, 762), (798, 833, 845, 840), (800, 834, 844, 843), (834, 796, 842, 844), (833, 799, 839, 845), (801, 800, 843, 838), (796, 797, 841, 842), (799, 801, 838, 839), (797, 798, 840, 841), (840, 845, 850, 847), (843, 844, 849, 848), (844, 842, 853, 849), (845, 839, 851, 850), (838, 843, 848, 846), (842, 841, 852, 853), (839, 838, 846, 851), (841, 840, 847, 852)])
me_cube.polygons.foreach_set('use_smooth', [True] * 763)
me_cube.materials.append(mat_material)
me_cube.use_remesh_preserve_volume = False
me_cube.use_remesh_preserve_attributes = False
me_cube.use_mirror_vertex_groups = False
me_cube.update()
arm_armature = bpy.data.armatures.new('Armature')  # bones are not reproduced

# ---- objects
ob_cube = bpy.data.objects.new('Cube', me_cube)
ob_lamp = bpy.data.objects.new('Lamp', light_lamp)
ob_camera = bpy.data.objects.new('Camera', cam_camera)
ob_armature = bpy.data.objects.new('Armature', arm_armature)

# ---- transforms, parenting, visibility, modifiers, constraints
ob_cube.parent = ob_armature
ob_cube.matrix_parent_inverse = Matrix(((0.2493, 0.0, 0.0, -0.006888), (0.0, 0.2493, 0.0, -0.07361), (0.0, 0.0, 0.2493, 0.09976), (0.0, 0.0, 0.0, 1.0)))
ob_cube.location = (0.0, 0.0, 0.0)
ob_cube.lock_rotations_4d = False
ob_cube.empty_display_type = 'ARROWS'
ob_cube.lineart.crease_threshold = 0.0
_vg = ob_cube.vertex_groups.new(name='Stomach')
for _i, _w in zip([0, 1, 2, 3, 4, 5, 6, 7, 8, 9, 10, 11, 18, 19, 21, 22, 23, 24, 25, 26, 27, 28, 29, 30, 31, 32, 33, 34, 39, 40, 41, 42, 43, 44, 45, 48, 49, 50, 51, 52, 53, 54, 55, 56, 58, 59, 395, 396, 398, 399, 447, 448, 449, 450, 453, 454, 455, 456, 457, 458, 474, 475, 476, 483, 484, 485, 487, 488, 490, 493, 500, 501, 502, 509, 510, 511, 513, 514, 516, 522, 595, 596, 597, 598, 599, 600, 601, 602, 603, 604, 605, 606, 607, 608, 609, 610, 611, 612, 613, 614, 615, 616, 617, 618, 619, 620, 621, 622, 623, 624, 625, 626, 627, 628, 629, 630, 631, 632, 633, 634, 635, 636, 637, 638, 639, 640, 641, 642, 643, 644, 645, 646, 647, 648, 649, 650, 651, 652, 653, 654, 655, 656, 657, 658, 659, 660, 661, 662, 663, 664, 665, 666, 695, 696, 697, 698, 699, 700, 701, 702, 703, 705, 706, 707], [0.7754, 0.8167, 0.07644, 0.5218, 0.6911, 0.1684, 0.1666, 0.8689, 0.3287, 0.3473, 0.8732, 0.0996, 0.03144, 0.06512, 0.6748, 0.76, 0.7702, 0.7645, 0.1562, 0.361, 0.1673, 0.2944, 0.1692, 0.1532, 0.7807, 0.831, 0.4379, 0.6531, 0.05982, 0.07136, 0.7676, 0.6707, 0.3207, 0.2479, 0.04416, 0.864, 0.1004, 0.5418, 0.8335, 0.1004, 0.2885, 0.7914, 0.7385, 0.2251, 0.06194, 0.1631, 0.1352, 0.01096, 0.1184, 0.03849, 0.8045, 0.6631, 0.1852, 0.7147, 0.7421, 0.3168, 0.6084, 0.6925, 0.1091, 0.06366, 0.6087, 0.8051, 0.8801, 0.7944, 0.6377, 0.1882, 0.7275, 0.3053, 0.1122, 0.06941, 0.6821, 0.804, 0.7471, 0.7822, 0.5918, 0.2287, 0.704, 0.3093, 0.1345, 0.08199, 0.3326, 0.3946, 0.2327, 0.3067, 0.3069, 0.262, 0.1527, 0.2896, 0.2785, 0.3631, 0.3586, 0.2509, 0.6232, 0.6478, 0.5174, 0.3893, 0.3726, 0.6609, 0.736, 0.3294, 0.5713, 0.6251, 0.855, 0.366, 0.4278, 0.2019, 0.1579, 0.1121, 0.2023, 0.2034, 0.2036, 0.06485, 0.242, 0.3198, 0.4433, 0.1826, 0.2254, 0.2721, 0.4546, 0.5628, 0.6243, 0.3254, 0.3347, 0.3229, 0.414, 0.2946, 0.227, 0.337, 0.2387, 0.1875, 0.2663, 0.194, 0.1501, 0.1766, 0.1388, 0.08621, 0.1813, 0.1124, 0.09726, 0.2207, 0.1512, 0.09868, 0.2035, 0.3424, 0.3969, 0.139, 0.2676, 0.06487, 0.09575, 0.2123, 0.3614, 0.1584, 0.07164, 0.07527, 0.03311, 0.02202, 0.02338, 0.06385, 0.001425, 0.0581, 0.07249, 0.03375, 0.07402, 0.09364]): _vg.add([_i], _w, 'REPLACE')
_vg = ob_cube.vertex_groups.new(name='Chest')
for _i, _w in zip([0, 1, 2, 3, 4, 5, 6, 7, 8, 9, 10, 11, 12, 13, 14, 15, 16, 17, 18, 19, 20, 21, 22, 23, 24, 25, 26, 27, 28, 29, 30, 31, 32, 33, 34, 35, 36, 37, 38, 39, 40, 41, 42, 43, 44, 45, 46, 47, 48, 49, 50, 51, 52, 53, 54, 55, 56, 57, 58, 59, 60, 61, 62, 63, 64, 65, 66, 67, 68, 69, 70, 71, 83, 84, 85, 86, 87, 88, 89, 90, 91, 92, 93, 94, 95, 96, 97, 98, 99, 100, 101, 102, 103, 242, 243, 244, 245, 246, 247, 248, 249, 250, 254, 255, 256, 270, 275, 276, 278, 279, 280, 281, 282, 283, 284, 285, 286, 287, 288, 289, 290, 291, 292, 293, 294, 395, 396, 397, 398, 399, 415, 417, 447, 448, 449, 450, 452, 453, 454, 455, 457, 458, 465, 474, 476, 483, 484, 485, 486, 487, 488, 490, 493, 496, 500, 501, 502, 509, 510, 511, 512, 513, 514, 516, 521, 522, 607, 608], [0.07496, 0.06802, 0.7814, 0.3309, 0.219, 0.5348, 0.4429, 0.05729, 0.5534, 0.6027, 0.07431, 0.6464, 0.5643, 0.473, 0.2796, 0.1405, 0.133, 0.1887, 0.7609, 0.6216, 0.2013, 0.2058, 0.1517, 0.1674, 0.1974, 0.7631, 0.4891, 0.6446, 0.4753, 0.5885, 0.5246, 0.07485, 0.06796, 0.4148, 0.2563, 0.0805, 0.05024, 0.1239, 0.1275, 0.6201, 0.4704, 0.1547, 0.2149, 0.521, 0.5233, 0.7138, 0.1648, 0.1376, 0.06432, 0.6315, 0.386, 0.06421, 0.7054, 0.5708, 0.1572, 0.1805, 0.6559, 0.1352, 0.5859, 0.6285, 0.06706, 0.06225, 0.05762, 0.2138, 0.1294, 0.1484, 0.04989, 0.06225, 0.08293, 0.07411, 0.03866, 0.04142, 0.06876, 0.07052, 0.07229, 0.06345, 0.06465, 0.06585, 0.05655, 0.05503, 0.05118, 0.0478, 0.04469, 0.04274, 0.04449, 0.02875, 0.0329, 0.07574, 0.07734, 0.07895, 0.03631, 0.03757, 0.03822, 0.05762, 0.03844, 0.02772, 0.0431, 0.03701, 0.02185, 0.03674, 0.03792, 0.009558, 0.01095, 0.01081, 0.01093, 0.007145, 0.009905, 0.003315, 0.0172, 0.01086, 0.01089, 0.0103, 0.04265, 0.03832, 0.03982, 0.03804, 0.03795, 0.03797, 0.03809, 0.03922, 0.03871, 0.03831, 0.04134, 0.04095, 0.04046, 0.3463, 0.2017, 0.00386, 0.4514, 0.1948, 0.04921, 0.05304, 0.06856, 0.2292, 0.501, 0.003536, 0.1676, 0.1595, 0.4965, 0.005408, 0.4095, 0.246, 0.03272, 0.0008646, 0.001578, 0.06931, 0.2395, 0.4659, 0.1649, 0.1665, 0.4803, 0.376, 0.2301, 0.01184, 0.004943, 0.003706, 0.003739, 0.07238, 0.2674, 0.3951, 0.2101, 0.1816, 0.4482, 0.3239, 0.02575, 0.2232, 0.006883, 0.005688]): _vg.add([_i], _w, 'REPLACE')
_vg = ob_cube.vertex_groups.new(name='Head')
for _i, _w in zip([2, 11, 12, 13, 14, 15, 16, 17, 18, 19, 20, 27, 35, 36, 37, 38, 39, 40, 45, 46, 47, 49, 52, 57, 58, 59, 60, 61, 62, 63, 64, 65, 66, 67, 68, 69, 70, 71, 72, 73, 74, 75, 76, 77, 78, 79, 80, 81, 82, 83, 84, 85, 86, 87, 88, 89, 90, 91, 92, 93, 94, 95, 96, 97, 98, 99, 100, 101, 102, 103, 104, 105, 106, 107, 108, 109, 110, 111, 112, 113, 114, 115, 116, 117, 118, 119, 120, 121, 122, 123, 124, 125, 126, 127, 128, 129, 130, 131, 132, 133, 134, 135, 136, 137, 138, 139, 140, 141, 142, 143, 144, 145, 146, 147, 148, 149, 150, 151, 152, 153, 154, 155, 156, 157, 158, 159, 160, 161, 162, 163, 164, 165, 166, 167, 168, 169, 170, 171, 172, 173, 174, 175, 176, 177, 178, 179, 180, 181, 182, 183, 184, 185, 186, 187, 188, 189, 190, 191, 192, 193, 194, 195, 196, 197, 198, 199, 200, 201, 202, 203, 204, 205, 206, 207, 208, 209, 210, 211, 212, 213, 214, 215, 216, 217, 218, 219, 220, 221, 222, 223, 224, 225, 226, 227, 228, 229, 230, 231, 232, 233, 234, 235, 236, 237, 238, 239, 240, 241, 242, 243, 244, 245, 246, 247, 248, 249, 250, 251, 252, 253, 254, 255, 256, 257, 258, 259, 260, 261, 262, 263, 264, 265, 266, 267, 268, 269, 270, 271, 272, 273, 274, 275, 276, 277, 278, 279, 280, 281, 282, 283, 284, 285, 286, 287, 288, 289, 290, 291, 292, 293, 294, 295, 296, 297, 298, 299, 300, 301, 302, 303, 304, 305, 306, 307, 308, 309, 310, 311, 312, 313, 314, 315, 316, 317, 318, 319, 320, 321, 322, 323, 324, 325, 326, 327, 328, 329, 330, 331, 332, 333, 334, 335, 336, 337, 338, 339, 340, 341, 342, 343, 344, 345, 346, 347, 348, 349, 350, 351, 352, 353, 354, 355, 356, 357, 358, 359, 360, 361, 362, 363, 364, 365, 366, 367, 368, 369, 370, 371, 372, 373, 374, 375, 376, 377, 378, 379, 380, 381, 382, 383, 384, 385, 386, 387, 388, 389, 390, 391, 392, 393, 394, 397, 451, 452, 486, 489, 512, 515], [0.0561, 0.07845, 0.3493, 0.3076, 0.6968, 0.6778, 0.7515, 0.7348, 0.1038, 0.1179, 0.2764, 0.04286, 0.1186, 0.05501, 0.6769, 0.7133, 0.0239, 0.03247, 0.07031, 0.7415, 0.1616, 0.04887, 0.01753, 0.7307, 0.06779, 0.01233, 0.8822, 0.8809, 0.9014, 0.721, 0.733, 0.7144, 0.9021, 0.8797, 0.8781, 0.8817, 0.9035, 0.9017, 0.9985, 0.9971, 0.998, 0.9981, 0.9983, 0.9963, 0.9965, 0.9601, 0.9772, 0.9879, 1.0, 0.8823, 0.8822, 0.882, 0.8812, 0.8815, 0.8819, 0.902, 0.9021, 0.9045, 0.9021, 0.903, 0.9027, 0.9088, 0.9265, 0.924, 0.8813, 0.8808, 0.8802, 0.9079, 0.9055, 0.9042, 0.9981, 0.9981, 0.998, 0.9983, 0.9981, 0.9982, 0.9982, 0.997, 0.9982, 0.9981, 0.9981, 0.9965, 0.9967, 0.9977, 0.9984, 0.9985, 0.9985, 0.9964, 0.959, 0.976, 0.9889, 0.9945, 0.9859, 0.9586, 0.9557, 0.9739, 0.987, 0.9874, 0.9747, 0.9577, 0.9928, 0.9817, 0.9565, 0.9596, 0.977, 0.9879, 0.9871, 0.976, 0.9579, 0.9894, 0.9782, 0.9596, 0.9599, 0.9771, 0.9879, 0.9609, 0.9752, 0.9875, 0.9604, 0.9772, 0.9879, 0.9605, 0.9777, 0.9884, 0.9602, 0.978, 0.9889, 0.9599, 0.9772, 0.9879, 0.96, 0.9772, 0.9879, 0.9601, 0.9772, 0.9879, 0.9608, 0.9754, 0.9875, 0.9598, 0.9752, 0.9875, 0.9585, 0.9749, 0.9874, 0.958, 0.9755, 0.9888, 0.9592, 0.9756, 0.9883, 0.9606, 0.9755, 0.9879, 0.9597, 0.9771, 0.9879, 0.9597, 0.9771, 0.9879, 0.9598, 0.9771, 0.9879, 0.959, 0.9788, 0.9901, 0.9581, 0.9795, 0.9909, 0.9572, 0.9804, 0.9919, 0.9591, 0.9768, 0.9877, 0.9593, 0.9769, 0.9878, 0.9594, 0.977, 0.9878, 0.9563, 0.9827, 0.9932, 0.9566, 0.9838, 0.9937, 0.9574, 0.9849, 0.9942, 0.957, 0.9745, 0.9874, 0.9565, 0.9743, 0.9874, 0.9561, 0.9741, 0.9873, 0.9752, 0.9879, 0.9956, 0.9728, 0.9857, 0.9951, 0.9664, 0.9828, 0.994, 0.8934, 0.9038, 0.9261, 0.9053, 0.9172, 0.9349, 0.9069, 0.9048, 0.9372, 0.9606, 0.9604, 0.9599, 0.9357, 0.9359, 0.9359, 0.9584, 0.9585, 0.9598, 0.9593, 0.9586, 0.9577, 0.9568, 0.9564, 0.9564, 0.9569, 0.958, 0.955, 0.9543, 0.944, 0.9689, 0.9755, 0.9695, 0.9608, 0.9388, 0.9488, 0.9585, 0.9378, 0.9359, 0.9358, 0.9363, 0.9245, 0.9198, 0.9236, 0.9222, 0.9217, 0.9212, 0.9205, 0.9234, 0.9231, 0.9227, 0.9242, 0.924, 0.9238, 0.9958, 0.9962, 0.9932, 0.9975, 0.9973, 0.9962, 0.9957, 0.9959, 0.996, 0.9959, 0.9958, 0.9933, 0.9941, 0.9937, 0.9961, 0.996, 0.9965, 0.9963, 0.9963, 0.9935, 0.997, 0.9961, 0.9941, 0.9933, 0.996, 0.9933, 0.9964, 0.9959, 0.9932, 0.9932, 0.9934, 0.9961, 0.9968, 0.9971, 0.9964, 0.9974, 0.9974, 0.9975, 0.9934, 0.9934, 0.9976, 0.9998, 0.9981, 0.9981, 0.9983, 0.9982, 0.9969, 0.9967, 0.9981, 0.9963, 0.9981, 0.998, 0.9982, 0.9971, 0.9964, 0.9971, 0.9963, 0.9964, 0.9814, 0.9815, 0.9897, 0.9792, 0.9799, 0.987, 0.9814, 0.9804, 0.9832, 0.9814, 0.9802, 0.9815, 0.9822, 0.9827, 0.9814, 0.9814, 0.9814, 0.9802, 0.9802, 0.98, 0.9812, 0.9809, 0.9806, 0.9814, 0.9814, 0.9814, 0.984, 0.9848, 0.9858, 0.9812, 0.9813, 0.9813, 0.9877, 0.9884, 0.9891, 0.9798, 0.9797, 0.9796, 0.9914, 0.9901, 0.9881, 0.0444, 0.02399, 0.057, 0.7141, 0.7116, 0.05976, 0.6333, 0.05156]): _vg.add([_i], _w, 'REPLACE')
_vg = ob_cube.vertex_groups.new(name='Upper Leg.L')
for _i, _w in zip([0, 1, 3, 4, 7, 10, 21, 22, 23, 31, 32, 34, 41, 42, 48, 51, 55, 447, 448, 450, 453, 455, 456, 474, 475, 476, 483, 484, 487, 500, 501, 502, 509, 510, 513, 595, 596, 597, 598, 599, 600, 601, 602, 603, 604, 605, 606, 607, 608, 609, 610, 611, 612, 613, 614, 615, 616, 617, 618, 619, 620, 621, 622, 623, 624, 625, 626, 627, 628, 629, 630, 631, 632, 633, 634, 635, 636, 637, 638, 639, 640, 641, 642, 643, 644, 645, 646, 647, 648, 649, 650, 651, 652, 653, 654, 655, 656, 657, 658, 659, 660, 661, 662, 663, 664, 665, 666, 667, 668, 669, 670, 671, 672, 673, 674, 675, 676, 677, 678, 679, 680, 681, 682, 683, 684, 685, 695, 696, 697, 698, 699, 700, 701, 702, 703, 704, 705, 706, 707, 708, 709, 710, 711, 713, 714], [0.124, 0.09658, 0.003744, 0.01403, 0.05993, 0.03648, 0.03745, 0.04007, 0.001575, 0.1198, 0.08414, 0.001787, 0.02656, 0.03389, 0.05982, 0.08397, 0.01448, 0.1058, 0.01486, 0.2507, 0.04265, 0.3545, 0.2759, 0.3573, 0.1632, 0.08932, 0.1131, 0.01547, 0.04327, 0.2817, 0.1626, 0.2187, 0.1203, 0.01286, 0.04292, 0.6525, 0.59, 0.6798, 0.6734, 0.5821, 0.7236, 0.8398, 0.6989, 0.7072, 0.5933, 0.5433, 0.7351, 0.3386, 0.315, 0.4605, 0.5883, 0.6065, 0.3217, 0.2457, 0.6532, 0.4084, 0.3573, 0.1279, 0.6208, 0.5497, 0.7916, 0.8336, 0.8704, 0.7431, 0.7407, 0.739, 0.9301, 0.7126, 0.6661, 0.5473, 0.8082, 0.7631, 0.7138, 0.531, 0.4216, 0.3591, 0.6582, 0.6494, 0.664, 0.5771, 0.6921, 0.7368, 0.6547, 0.7494, 0.7826, 0.7262, 0.7957, 0.826, 0.8169, 0.8551, 0.9063, 0.8105, 0.8828, 0.8981, 0.7684, 0.8418, 0.897, 0.7416, 0.5929, 0.5479, 0.8532, 0.7132, 0.9324, 0.8894, 0.7776, 0.6052, 0.8332, 0.9029, 0.8623, 0.8229, 0.9748, 0.9492, 0.9086, 0.9616, 0.9123, 0.9459, 0.9397, 0.9768, 0.9109, 0.06467, 0.06978, 0.01801, 0.06386, 0.05433, 0.06531, 0.05154, 0.9029, 0.902, 0.952, 0.9594, 0.9677, 0.9252, 0.9749, 0.9412, 0.9128, 0.9496, 0.9573, 0.9073, 0.8927, 0.9238, 0.08344, 0.05734, 0.01093, 0.05578, 0.05932]): _vg.add([_i], _w, 'REPLACE')
_vg = ob_cube.vertex_groups.new(name='Lower Leg.L')
for _i, _w in zip([667, 668, 669, 671, 672, 673, 674, 675, 676, 678, 679, 680, 681, 682, 683, 684, 685, 686, 687, 688, 689, 690, 691, 692, 693, 694, 704, 708, 709, 710, 711, 712, 713, 714, 715, 716, 717, 718, 719, 720, 721, 722, 723, 724, 725, 726, 727, 728, 729, 730, 731, 732, 733, 734, 735, 736, 737, 738, 739, 740, 741, 742, 743, 744, 745, 746, 747, 748, 749, 750, 751, 752, 753, 754, 755, 756, 757, 758, 759, 760, 761, 762, 763, 764, 765, 766, 767, 768, 769, 770, 771, 772, 773, 774, 775, 776, 777, 778, 779, 780, 781, 782, 783, 784, 785, 786, 787, 788, 789, 790, 791, 792, 793, 796, 797, 798, 799, 808, 809, 810, 811, 812, 813, 814, 815, 816, 817, 818, 819, 820, 821, 822, 823, 824, 825, 826, 827, 828, 829, 830, 832, 833, 840, 841, 845], [0.08694, 0.1347, 0.1768, 0.04343, 0.07234, 0.006049, 0.07977, 0.0503, 0.04569, 0.07125, 0.9347, 0.9301, 0.9656, 0.9356, 0.9448, 0.9343, 0.9477, 1.0, 0.9976, 0.9989, 1.0, 0.9992, 0.998, 0.9981, 0.9986, 0.9984, 0.00421, 0.06765, 0.9167, 0.9417, 0.9699, 0.9928, 0.9445, 0.9402, 1.001, 0.9974, 1.002, 0.9992, 1.0, 1.0, 0.7303, 0.9997, 0.7966, 0.9998, 0.9999, 0.9996, 1.0, 1.0, 0.7475, 1.0, 0.9999, 0.9997, 0.9999, 0.7349, 0.9998, 0.9999, 0.9998, 1.0, 0.9408, 1.0, 0.8031, 1.0, 0.7366, 0.8048, 0.9446, 0.7217, 0.05633, 0.1044, 0.4666, 0.2573, 0.1048, 0.1638, 0.06341, 0.1467, 0.504, 0.1419, 0.428, 0.3872, 0.341, 0.4579, 0.5, 1.0, 1.0, 1.0, 0.5, 0.5, 0.8953, 0.9107, 0.9204, 0.634, 0.6344, 0.6169, 0.5716, 0.9646, 0.9601, 0.9547, 0.5607, 0.5685, 0.8524, 0.8618, 0.8744, 0.7182, 0.7391, 0.746, 0.6494, 0.9037, 0.909, 0.9071, 0.6479, 0.6813, 0.1784, 0.602, 0.4988, 0.1592, 0.4768, 0.4578, 0.01341, 0.3426, 0.8592, 0.8463, 0.1149, 1.0, 0.1825, 0.3566, 0.6372, 0.605, 0.1235, 0.3956, 1.0, 1.0, 0.7871, 0.8697, 0.8875, 0.8772, 0.8117, 0.8226, 0.8465, 0.8474, 0.8364, 0.8365, 0.05611, 0.1068, 0.0606, 0.06829, 0.05706]): _vg.add([_i], _w, 'REPLACE')
_vg = ob_cube.vertex_groups.new(name='Foot.L')
for _i, _w in zip([721, 723, 729, 734, 739, 741, 743, 744, 745, 746, 747, 748, 749, 750, 751, 752, 753, 754, 755, 756, 757, 758, 759, 760, 761, 765, 766, 767, 768, 769, 770, 771, 772, 773, 774, 775, 776, 777, 778, 779, 780, 781, 782, 783, 784, 785, 786, 787, 788, 789, 790, 791, 792, 793, 794, 795, 796, 797, 798, 799, 800, 801, 802, 803, 804, 805, 806, 807, 808, 809, 810, 811, 813, 814, 815, 816, 817, 818, 821, 822, 823, 824, 825, 826, 827, 828, 829, 830, 831, 832, 833, 834, 835, 836, 837, 838, 839, 840, 841, 842, 843, 844, 845, 846, 847, 848, 849, 850, 851, 852, 853], [0.2697, 0.2034, 0.2525, 0.2651, 0.05921, 0.1969, 0.2634, 0.1952, 0.05543, 0.2783, 0.9437, 0.8956, 0.5334, 0.7427, 0.8952, 0.8362, 0.9366, 0.8533, 0.496, 0.8581, 0.572, 0.6128, 0.659, 0.5421, 0.5, 0.5, 0.5, 0.1047, 0.0893, 0.07959, 0.366, 0.3656, 0.3831, 0.4284, 0.02078, 0.02987, 0.04052, 0.4393, 0.4315, 0.1476, 0.1382, 0.1256, 0.2818, 0.2609, 0.254, 0.3506, 0.09631, 0.09105, 0.09291, 0.3521, 0.3187, 0.8216, 0.398, 0.5012, 1.0, 1.0, 0.8408, 0.5232, 0.5422, 0.9683, 0.9974, 0.99, 0.9997, 0.9991, 0.9984, 0.9994, 0.9999, 0.9998, 0.6574, 0.1408, 0.1537, 0.8851, 0.8175, 0.6434, 0.3628, 0.395, 0.8765, 0.6044, 0.2129, 0.1303, 0.1125, 0.1228, 0.1883, 0.1774, 0.1535, 0.1526, 0.1636, 0.1635, 1.0, 0.9439, 0.8932, 0.9875, 0.9983, 0.9997, 0.9999, 0.9964, 0.9854, 0.9394, 0.9317, 0.981, 0.9988, 0.9916, 0.9429, 0.9994, 0.9921, 0.9998, 0.9994, 0.9908, 0.9979, 0.9922, 0.9976]): _vg.add([_i], _w, 'REPLACE')
_vg = ob_cube.vertex_groups.new(name='Upper Arm.L')
for _i, _w in zip([2, 3, 4, 5, 6, 8, 9, 11, 12, 13, 15, 16, 17, 18, 19, 20, 21, 22, 23, 25, 26, 27, 28, 29, 30, 33, 34, 35, 36, 37, 38, 39, 40, 41, 42, 43, 44, 45, 46, 47, 49, 50, 52, 53, 55, 56, 57, 58, 59, 60, 61, 62, 63, 64, 65, 66, 67, 68, 69, 70, 71, 83, 84, 85, 86, 87, 88, 89, 90, 91, 92, 93, 94, 95, 96, 97, 98, 99, 100, 101, 102, 103, 242, 243, 244, 245, 246, 247, 248, 249, 250, 254, 255, 256, 270, 275, 278, 279, 280, 281, 282, 283, 284, 285, 286, 287, 288, 289, 290, 291, 292, 293, 294, 394, 395, 396, 397, 398, 399, 406, 407, 408, 409, 411, 412, 413, 414, 415, 416, 417, 418, 448, 449, 451, 452, 453, 454, 457, 458, 461, 462, 463, 465, 467, 477, 478, 480, 484, 485, 486, 487, 488, 489, 490, 493, 494, 496, 503, 504, 506, 510, 511, 512, 513, 514, 515, 516, 519, 521, 522], [0.08464, 0.1124, 0.05396, 0.2772, 0.3593, 0.08338, 0.01695, 0.1697, 0.07939, 0.1982, 0.1788, 0.1141, 0.06912, 0.09403, 0.1909, 0.5134, 0.07062, 0.0307, 0.01069, 0.05548, 0.1281, 0.1332, 0.2016, 0.2214, 0.2869, 0.1157, 0.06012, 0.7952, 0.8873, 0.1949, 0.1565, 0.2832, 0.4076, 0.02318, 0.06694, 0.1382, 0.1992, 0.1683, 0.09047, 0.6881, 0.2117, 0.05582, 0.1588, 0.1076, 0.03616, 0.09881, 0.1288, 0.2788, 0.1675, 0.04857, 0.05543, 0.02778, 0.06192, 0.1356, 0.1341, 0.04243, 0.057, 0.02511, 0.0355, 0.05098, 0.05119, 0.04504, 0.04179, 0.03855, 0.05389, 0.05236, 0.05083, 0.02876, 0.03166, 0.03491, 0.04469, 0.04609, 0.04877, 0.03639, 0.01725, 0.01813, 0.03306, 0.03102, 0.02899, 0.04527, 0.04895, 0.05046, 0.04652, 0.05076, 0.01875, 0.04438, 0.02734, 0.00763, 0.04687, 0.05002, 0.01445, 0.01592, 0.01548, 0.01538, 0.0038, 0.01116, 0.006291, 0.0154, 0.01571, 0.01528, 0.006748, 0.02042, 0.01128, 0.01589, 0.01692, 0.01802, 0.01919, 0.01227, 0.01337, 0.01458, 0.008658, 0.009453, 0.01032, 0.9357, 0.487, 0.7564, 0.9325, 0.4105, 0.7289, 0.04286, 0.07157, 0.09981, 0.8106, 0.1627, 0.8593, 0.923, 1.0, 0.8955, 0.956, 0.9513, 0.9823, 0.07111, 0.2919, 0.9236, 0.117, 0.04806, 0.1638, 0.4563, 0.6583, 0.0948, 0.2203, 0.9465, 0.8583, 0.9814, 0.1229, 0.9498, 0.9745, 0.08515, 0.3217, 0.1221, 0.05589, 0.1896, 0.9164, 0.485, 0.6689, 0.09164, 0.8856, 0.0903, 0.914, 0.969, 0.1026, 0.3472, 0.1546, 0.06378, 0.2146, 0.9228, 0.5087, 0.07605, 0.8316, 0.6575]): _vg.add([_i], _w, 'REPLACE')
_vg = ob_cube.vertex_groups.new(name='Lower Arm.L')
for _i, _w in zip([400, 401, 402, 403, 404, 405, 406, 407, 408, 409, 410, 411, 412, 413, 415, 419, 420, 421, 422, 425, 426, 427, 428, 430, 431, 432, 433, 434, 435, 436, 437, 438, 439, 440, 441, 442, 443, 444, 459, 460, 461, 462, 463, 464, 465, 466, 468, 470, 471, 473, 477, 478, 479, 481, 491, 492, 493, 494, 495, 496, 497, 498, 503, 504, 505, 507, 517, 518, 519, 520, 521, 522, 523, 525, 526], [0.9899, 0.9781, 0.9802, 1.0, 0.977, 0.9819, 0.9533, 0.9277, 0.8996, 0.1838, 1.0, 0.8328, 0.136, 0.07469, 0.02332, 0.3889, 0.287, 0.8564, 0.8354, 0.05517, 0.1474, 0.1255, 0.01695, 0.0188, 0.001408, 0.0446, 0.0378, 0.08078, 0.02865, 0.05882, 0.04699, 0.06339, 0.05082, 0.05498, 0.05459, 0.05861, 0.05735, 0.05561, 1.014, 0.9708, 0.9059, 0.7773, 0.05114, 0.7433, 0.08841, 0.9996, 0.7658, 0.1186, 0.2111, 0.02452, 0.877, 0.04335, 0.999, 0.1568, 0.9949, 0.9698, 2.061e-05, 0.9063, 0.8261, 0.07328, 0.7672, 0.1306, 0.9095, 0.08188, 0.9997, 0.08057, 0.9909, 0.9713, 0.9218, 0.5091, 0.116, 0.003051, 0.8453, 0.2089, 0.01073]): _vg.add([_i], _w, 'REPLACE')
_vg = ob_cube.vertex_groups.new(name='Hand.L')
for _i, _w in zip([419, 420, 421, 422, 423, 424, 425, 426, 427, 428, 429, 430, 431, 432, 433, 434, 435, 436, 437, 438, 439, 440, 441, 442, 443, 444, 445, 446, 460, 464, 468, 469, 470, 471, 472, 473, 481, 482, 492, 495, 497, 498, 499, 507, 508, 518, 520, 523, 524, 525, 526, 527, 528, 529, 530, 531, 532, 533, 534, 535, 536, 537, 538, 539, 540, 541, 542, 543, 544, 545, 546, 547, 548, 549, 550, 551, 552, 553, 554, 555, 556, 557, 558, 559, 560, 561, 562, 563, 564, 565, 566, 567, 568, 569, 570, 571, 572, 573, 574, 575, 576, 577, 578, 579, 580, 581, 582, 583, 584, 585, 586, 587, 588, 589, 590, 591, 592, 593, 594], [0.611, 0.713, 0.1424, 0.1648, 0.9948, 0.9921, 0.9448, 0.8527, 0.8746, 0.9666, 0.9904, 0.9656, 0.9743, 0.9528, 0.9561, 0.9193, 0.9607, 0.9412, 0.9515, 0.9366, 0.9492, 0.9451, 0.9454, 0.9414, 0.9427, 0.9444, 0.9895, 0.987, 0.02904, 0.2565, 0.2361, 0.9905, 0.8814, 0.7893, 0.9824, 0.9628, 0.8432, 0.9902, 0.01685, 0.1737, 0.2333, 0.8696, 0.9795, 0.9194, 0.9928, 0.007833, 0.4909, 0.155, 0.9959, 0.7912, 0.9697, 0.9941, 0.9895, 0.9958, 0.9928, 0.9946, 0.9949, 0.9949, 0.9949, 0.9949, 0.9976, 0.9976, 0.9976, 0.9976, 0.9949, 0.9948, 0.9949, 0.9948, 0.9895, 0.9897, 0.9896, 0.9894, 0.9903, 0.9897, 0.989, 0.9895, 0.9895, 0.9896, 0.9896, 0.9895, 0.9949, 0.995, 0.9949, 0.9948, 0.9946, 0.9949, 0.9946, 0.9941, 0.9949, 0.9949, 0.9949, 0.9949, 0.9972, 0.9972, 0.9971, 0.9971, 0.9967, 0.9967, 0.9964, 0.9964, 0.9975, 0.9975, 0.9975, 0.9975, 0.9947, 0.9947, 0.9951, 0.995, 0.9945, 0.9942, 0.9951, 0.9952, 0.9948, 0.9949, 0.9949, 0.9948, 0.9895, 0.9895, 0.9895]): _vg.add([_i], _w, 'REPLACE')
_vg = ob_cube.vertex_groups.new(name='Upper Leg.R')
for _i, _w in zip([597, 599, 604, 605, 623, 624, 625, 627, 641, 644, 647, 657, 658, 659, 665], [0.08763, 0.1094, 0.0238, 0.09382, 0.05527, 0.05663, 0.05811, 0.04142, 0.02363, 0.01165, 0.0005171, 0.0557, 0.06311, 0.05067, 0.002372]): _vg.add([_i], _w, 'REPLACE')
_vg = ob_cube.vertex_groups.new(name='Lower Leg.R')
_vg = ob_cube.vertex_groups.new(name='Foot.R')
_vg = ob_cube.vertex_groups.new(name='Upper Arm.R')
_vg = ob_cube.vertex_groups.new(name='Lower Arm.R')
_vg = ob_cube.vertex_groups.new(name='Hand.R')
_m = ob_cube.modifiers.new('Mirror', 'MIRROR')
_m.use_clip = True
_m = ob_cube.modifiers.new('Armature', 'ARMATURE')
_m.object = ob_armature
ob_lamp.location = (4.076, 1.005, 5.904)
ob_lamp.rotation_euler = (0.6503, 0.05522, 1.866)
ob_lamp.lock_rotations_4d = False
ob_lamp.empty_display_type = 'ARROWS'
ob_lamp.color = (0.0, 0.0, 0.0, 0.0)
ob_lamp.lineart.crease_threshold = 0.0
ob_camera.location = (7.481, -6.508, 5.344)
ob_camera.rotation_euler = (1.109, 0.0, 0.8149)
ob_camera.lock_rotations_4d = False
ob_camera.empty_display_type = 'ARROWS'
ob_camera.color = (0.0, 0.0, 0.0, 0.0)
ob_camera.display_type = 'WIRE'
ob_camera.lineart.crease_threshold = 0.0
ob_armature.location = (0.02763, 0.2953, -0.4002)
ob_armature.scale = (4.012, 4.012, 4.012)
ob_armature.show_in_front = True
ob_armature.lineart.crease_threshold = 0.0

# ---- collection membership
col_collection_1.objects.link(ob_cube)
col_collection_1.objects.link(ob_lamp)
col_collection_1.objects.link(ob_camera)
col_collection_10.objects.link(ob_armature)

# ---- scene / render settings (as saved in the file)
scene.camera = ob_camera
scene.frame_start = 1; scene.frame_end = 29; scene.frame_set(14)
scene.render.engine = 'BLENDER_EEVEE_NEXT'
scene.render.resolution_percentage = 50
scene.render.dither_intensity = 0.0
scene.cycles.use_denoising = False
scene.cycles.samples = 128
scene.cycles.sampling_pattern = 'TABULATED_SOBOL'
scene.cycles.light_sampling_threshold = 0.0
scene.cycles.use_adaptive_sampling = False
scene.cycles.use_light_tree = False
scene.cycles.blur_glossy = 0.0
scene.cycles.sample_clamp_indirect = 0.0
scene.view_settings.view_transform = 'Standard'
bpy.context.view_layer.update()
